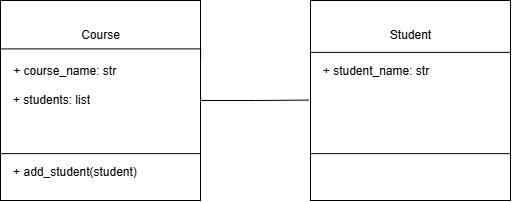

The diagram above was exported from draw.io. Its source (the exported page's mxGraphModel, read from the mxfile embedded in the PNG):
<mxGraphModel dx="516" dy="331" grid="0" gridSize="10" guides="1" tooltips="1" connect="1" arrows="1" fold="1" page="1" pageScale="1" pageWidth="827" pageHeight="1169" background="light-dark(#FFFFFF,#FFFFFF)" math="0" shadow="0">
  <root>
    <mxCell id="WIyWlLk6GJQsqaUBKTNV-0" />
    <mxCell id="WIyWlLk6GJQsqaUBKTNV-1" parent="WIyWlLk6GJQsqaUBKTNV-0" />
    <mxCell id="Kn2lnCJL5hfTmG0PB80w-1" parent="WIyWlLk6GJQsqaUBKTNV-1" style="whiteSpace=wrap;html=1;aspect=fixed;fontColor=light-dark(#000000,#0F0F0F);fillColor=light-dark(#FFFFFF,#FFFFFF);strokeColor=light-dark(#000000,#0F0F0F);" value="" vertex="1">
      <mxGeometry height="200" width="200" x="159" y="485" as="geometry" />
    </mxCell>
    <mxCell id="Kn2lnCJL5hfTmG0PB80w-4" parent="WIyWlLk6GJQsqaUBKTNV-1" style="text;html=1;whiteSpace=wrap;strokeColor=none;fillColor=light-dark(#FFFFFF,#FFFFFF);align=center;verticalAlign=middle;rounded=0;fontColor=light-dark(#000000,#0F0F0F);" value="Course" vertex="1">
      <mxGeometry height="50" width="95" x="211.5" y="495" as="geometry" />
    </mxCell>
    <mxCell id="Kn2lnCJL5hfTmG0PB80w-6" parent="WIyWlLk6GJQsqaUBKTNV-1" style="whiteSpace=wrap;html=1;aspect=fixed;fillColor=light-dark(#FFFFFF,#FFFFFF);strokeColor=light-dark(#000000,#000000);" value="" vertex="1">
      <mxGeometry height="200" width="200" x="469" y="485" as="geometry" />
    </mxCell>
    <mxCell id="Kn2lnCJL5hfTmG0PB80w-8" edge="1" parent="WIyWlLk6GJQsqaUBKTNV-1" source="Kn2lnCJL5hfTmG0PB80w-1" style="edgeStyle=orthogonalEdgeStyle;rounded=0;orthogonalLoop=1;jettySize=auto;html=1;exitX=0;exitY=0.25;exitDx=0;exitDy=0;entryX=0.996;entryY=0.3;entryDx=0;entryDy=0;fontFamily=Helvetica;fontSize=12;fontColor=light-dark(#000000,#0F0F0F);labelBackgroundColor=none;entryPerimeter=0;endArrow=none;endFill=0;strokeColor=light-dark(#000000,#0F0F0F);fillColor=light-dark(#FFFFFF,#FFFFFF);innerLoopWaypoints=1;" target="Kn2lnCJL5hfTmG0PB80w-1">
      <mxGeometry relative="1" as="geometry">
        <Array as="points">
          <mxPoint x="159.01" y="533.42" />
          <mxPoint x="359.11" y="533.42" />
          <mxPoint x="359.11" y="545.01" />
        </Array>
      </mxGeometry>
    </mxCell>
    <mxCell id="Kn2lnCJL5hfTmG0PB80w-9" edge="1" parent="WIyWlLk6GJQsqaUBKTNV-1" source="Kn2lnCJL5hfTmG0PB80w-6" style="edgeStyle=orthogonalEdgeStyle;rounded=0;orthogonalLoop=1;jettySize=auto;html=1;exitX=0;exitY=0.25;exitDx=0;exitDy=0;entryX=1;entryY=0.25;entryDx=0;entryDy=0;fontFamily=Helvetica;fontSize=12;fontColor=light-dark(#000000,#000000);labelBackgroundColor=none;endArrow=none;endFill=0;strokeColor=light-dark(#000000,#0F0F0F);fillColor=light-dark(#FFFFFF,#FFFFFF);innerLoopWaypoints=1;" target="Kn2lnCJL5hfTmG0PB80w-6">
      <mxGeometry relative="1" as="geometry">
        <Array as="points">
          <mxPoint x="469" y="536.87" />
          <mxPoint x="669" y="536.87" />
        </Array>
      </mxGeometry>
    </mxCell>
    <mxCell id="Kn2lnCJL5hfTmG0PB80w-10" parent="WIyWlLk6GJQsqaUBKTNV-1" style="text;html=1;whiteSpace=wrap;strokeColor=none;fillColor=light-dark(#FFFFFF,#FFFFFF);align=center;verticalAlign=middle;rounded=0;fontColor=light-dark(#000000,#0F0F0F);" value="Student" vertex="1">
      <mxGeometry height="30" width="66.5" x="535.75" y="505" as="geometry" />
    </mxCell>
    <mxCell id="Kn2lnCJL5hfTmG0PB80w-11" edge="1" parent="WIyWlLk6GJQsqaUBKTNV-1" source="Kn2lnCJL5hfTmG0PB80w-1" style="edgeStyle=orthogonalEdgeStyle;rounded=0;orthogonalLoop=1;jettySize=auto;html=1;exitX=1;exitY=0.5;exitDx=0;exitDy=0;fontFamily=Helvetica;fontSize=12;fontColor=light-dark(#000000,#000000);labelBackgroundColor=none;endArrow=none;endFill=0;strokeColor=light-dark(#000000,#0F0F0F);fillColor=light-dark(#FFFFFF,#FFFFFF);entryX=-0.009;entryY=0.498;entryDx=0;entryDy=0;entryPerimeter=0;" target="Kn2lnCJL5hfTmG0PB80w-6">
      <mxGeometry relative="1" as="geometry">
        <Array as="points" />
        <mxPoint x="468.3" y="584.54" as="targetPoint" />
      </mxGeometry>
    </mxCell>
    <mxCell id="DZLc4CvA1A0UuCS15X73-1" edge="1" parent="WIyWlLk6GJQsqaUBKTNV-1" source="Kn2lnCJL5hfTmG0PB80w-1" style="edgeStyle=orthogonalEdgeStyle;rounded=0;orthogonalLoop=1;jettySize=auto;html=1;innerLoopWaypoints=1;exitX=0;exitY=0.75;exitDx=0;exitDy=0;entryX=1;entryY=0.75;entryDx=0;entryDy=0;fontFamily=Helvetica;fontSize=12;fontColor=light-dark(#000000,#000000);labelBackgroundColor=none;strokeColor=light-dark(#000000,#454545);endArrow=none;endFill=0;" target="Kn2lnCJL5hfTmG0PB80w-1">
      <mxGeometry relative="1" as="geometry">
        <Array as="points">
          <mxPoint x="159" y="638.13" />
          <mxPoint x="359" y="638.13" />
        </Array>
      </mxGeometry>
    </mxCell>
    <mxCell id="DZLc4CvA1A0UuCS15X73-3" parent="WIyWlLk6GJQsqaUBKTNV-1" style="text;html=1;whiteSpace=wrap;strokeColor=none;fillColor=none;align=center;verticalAlign=middle;rounded=0;" value="&lt;font style=&quot;color: light-dark(rgb(0, 0, 0), rgb(0, 0, 0));&quot;&gt;&amp;nbsp;+ course_name: str&lt;/font&gt;" vertex="1">
      <mxGeometry height="42" width="110" x="167" y="535" as="geometry" />
    </mxCell>
    <mxCell id="DZLc4CvA1A0UuCS15X73-4" parent="WIyWlLk6GJQsqaUBKTNV-1" style="text;html=1;whiteSpace=wrap;strokeColor=none;fillColor=none;align=center;verticalAlign=middle;rounded=0;" value="&lt;span style=&quot;color: light-dark(rgb(0, 0, 0), rgb(0, 0, 0));&quot;&gt;+ students: list&lt;/span&gt;" vertex="1">
      <mxGeometry height="30" width="95" x="163" y="570" as="geometry" />
    </mxCell>
    <mxCell id="DZLc4CvA1A0UuCS15X73-7" parent="WIyWlLk6GJQsqaUBKTNV-1" style="text;html=1;whiteSpace=wrap;strokeColor=none;fillColor=none;align=center;verticalAlign=middle;rounded=0;" value="&lt;span style=&quot;color: light-dark(rgb(0, 0, 0), rgb(0, 0, 0));&quot;&gt;+ add_student(student)&lt;/span&gt;" vertex="1">
      <mxGeometry height="36" width="134" x="167" y="639" as="geometry" />
    </mxCell>
    <mxCell id="DZLc4CvA1A0UuCS15X73-8" edge="1" parent="WIyWlLk6GJQsqaUBKTNV-1" source="Kn2lnCJL5hfTmG0PB80w-6" style="edgeStyle=orthogonalEdgeStyle;rounded=0;orthogonalLoop=1;jettySize=auto;html=1;innerLoopWaypoints=1;exitX=0;exitY=0.75;exitDx=0;exitDy=0;entryX=1;entryY=0.75;entryDx=0;entryDy=0;fontFamily=Helvetica;fontSize=12;fontColor=light-dark(#000000,#000000);labelBackgroundColor=none;strokeColor=light-dark(#000000,#000000);endArrow=none;endFill=0;" target="Kn2lnCJL5hfTmG0PB80w-6">
      <mxGeometry relative="1" as="geometry">
        <Array as="points">
          <mxPoint x="469" y="638.13" />
          <mxPoint x="669" y="638.13" />
        </Array>
      </mxGeometry>
    </mxCell>
    <mxCell id="DZLc4CvA1A0UuCS15X73-9" parent="WIyWlLk6GJQsqaUBKTNV-1" style="text;html=1;whiteSpace=wrap;strokeColor=none;fillColor=none;align=center;verticalAlign=middle;rounded=0;" value="&lt;span style=&quot;color: light-dark(rgb(0, 0, 0), rgb(0, 0, 0));&quot;&gt;+ student_name: str&lt;/span&gt;" vertex="1">
      <mxGeometry height="25" width="110" x="480" y="543.5" as="geometry" />
    </mxCell>
  </root>
</mxGraphModel>